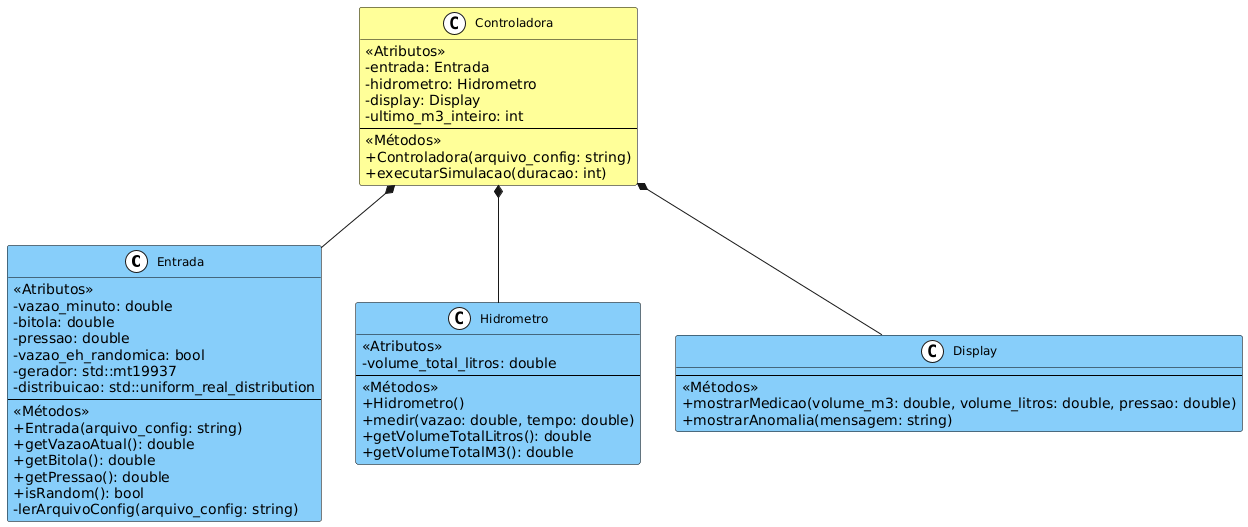

The diagram above was rendered by PlantUML. Its source (embedded in the PNG):
@startuml
' evita ícone ao lado do atributo
skinparam classAttributeIconSize 0

' parâmetros globais para as classes
skinparam classBackgroundColor #FFFFFF
skinparam classBorderColor Black
skinparam classFontColor Black
skinparam classHeaderBackgroundColor #87CEFA
skinparam classHeaderFontColor Black
skinparam shadowing false
skinparam classFontSize 12

' Estilo para os rótulos de Atributos e Métodos
skinparam stereotypeCBackgroundColor #ADD8E6 ' Azul claro para o fundo do rótulo
skinparam stereotypeFontColor Black ' Cor da fonte do rótulo
skinparam stereotypeFontSize 10

' Classes com fundos coloridos
class Entrada #87CEFA {
  <<Atributos>>
  - vazao_minuto: double
  - bitola: double
  - pressao: double
  - vazao_eh_randomica: bool
  - gerador: std::mt19937
  - distribuicao: std::uniform_real_distribution
  --
  <<Métodos>>
  + Entrada(arquivo_config: string)
  + getVazaoAtual(): double
  + getBitola(): double
  + getPressao(): double
  + isRandom(): bool
  - lerArquivoConfig(arquivo_config: string)
}

class Hidrometro #87CEFA {
  <<Atributos>>
  - volume_total_litros: double
  --
  <<Métodos>>
  + Hidrometro()
  + medir(vazao: double, tempo: double)
  + getVolumeTotalLitros(): double
  + getVolumeTotalM3(): double
}

class Display #87CEFA {
  --
  <<Métodos>>
  + mostrarMedicao(volume_m3: double, volume_litros: double, pressao: double)
  + mostrarAnomalia(mensagem: string)
}

' Controladora com fundo amarelo
class Controladora #FFFF99 {
  <<Atributos>>
  - entrada: Entrada
  - hidrometro: Hidrometro
  - display: Display
  - ultimo_m3_inteiro: int
  --
  <<Métodos>>
  + Controladora(arquivo_config: string)
  + executarSimulacao(duracao: int)
}

' Relacionamentos de Composição
Controladora *-- Entrada
Controladora *-- Hidrometro
Controladora *-- Display
@enduml